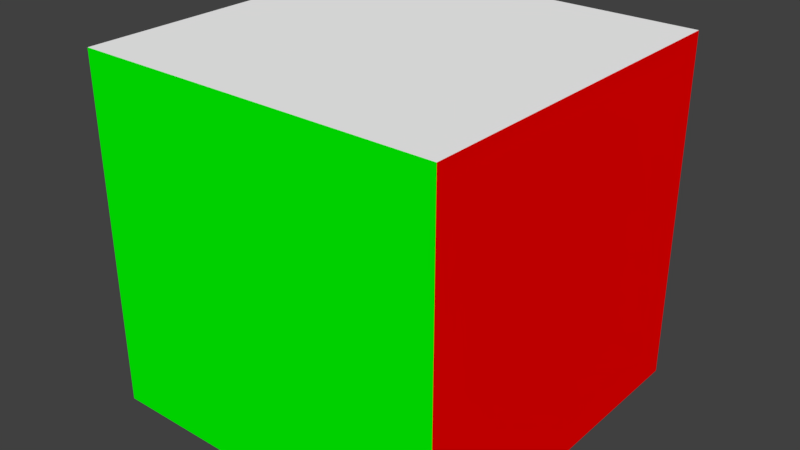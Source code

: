 # Source: avatar.blend  (saved by Blender 2.77.0; exported with 4.5.12 LTS)
import bpy
from mathutils import Matrix  # noqa: F401  (used for matrix-valued properties, if any)

bpy.ops.wm.read_factory_settings(use_empty=True)
scene = bpy.context.scene
scene.name = 'Scene'

# ---- collections
col_collection_1 = bpy.data.collections.new('Collection 1'); scene.collection.children.link(col_collection_1)

# ---- materials (node trees are filled in below, after node groups)
mat_white = bpy.data.materials.new('white')
mat_white.alpha_threshold = 0.0
mat_white.use_transparent_shadow = False
mat_white.diffuse_color = (1.0, 1.0, 1.0, 1.0)
mat_white.roughness = 0.5
mat_white.specular_intensity = 0.0
mat_white.line_color = (0.0, 0.0, 0.0, 1.0)
mat_red = bpy.data.materials.new('red')
mat_red.alpha_threshold = 0.0
mat_red.use_transparent_shadow = False
mat_red.diffuse_color = (1.0, 0.0, 0.0, 1.0)
mat_red.roughness = 0.5
mat_red.specular_intensity = 0.0
mat_blue = bpy.data.materials.new('blue')
mat_blue.alpha_threshold = 0.0
mat_blue.use_transparent_shadow = False
mat_blue.diffuse_color = (0.0, 0.0, 1.0, 1.0)
mat_blue.roughness = 0.5
mat_blue.specular_intensity = 0.0
mat_green = bpy.data.materials.new('green')
mat_green.alpha_threshold = 0.0
mat_green.use_transparent_shadow = False
mat_green.diffuse_color = (0.0, 1.0, 0.0, 1.0)
mat_green.roughness = 0.5
mat_green.specular_intensity = 0.0
mat_orange = bpy.data.materials.new('orange')
mat_orange.alpha_threshold = 0.0
mat_orange.use_transparent_shadow = False
mat_orange.diffuse_color = (1.0, 0.5, 0.0, 1.0)
mat_orange.roughness = 0.5
mat_orange.specular_intensity = 0.0
mat_yellow = bpy.data.materials.new('yellow')
mat_yellow.alpha_threshold = 0.0
mat_yellow.use_transparent_shadow = False
mat_yellow.diffuse_color = (1.0, 1.0, 0.0, 1.0)
mat_yellow.roughness = 0.5
mat_yellow.specular_intensity = 0.0

# ---- material node trees

# ---- world
world_world = bpy.data.worlds.new('World'); scene.world = world_world
world_world.color = (0.05088, 0.05088, 0.05088)
world_world.use_sun_shadow = False
world_world.sun_shadow_jitter_overblur = 0.0
world_world.cycles.sampling_method = 'MANUAL'

# ---- meshes
me_cube = bpy.data.meshes.new('Cube')
me_cube.from_pydata([(1.0, 1.0, -0.9314), (1.0, -1.0, -0.9314), (-1.0, -1.0, -0.9314), (-1.0, 1.0, -0.9314), (1.0, 1.0, 1.0), (1.0, -1.0, 1.0), (-1.0, -1.0, 1.0), (-1.0, 1.0, 1.0)], [], [(0, 1, 2, 3), (4, 7, 6, 5), (0, 4, 5, 1), (1, 5, 6, 2), (2, 6, 7, 3), (4, 0, 3, 7)])
me_cube.polygons.foreach_set('material_index', [5, 0, 1, 3, 4, 2])
me_cube.materials.append(mat_white)
me_cube.materials.append(mat_red)
me_cube.materials.append(mat_blue)
me_cube.materials.append(mat_green)
me_cube.materials.append(mat_orange)
me_cube.materials.append(mat_yellow)
me_cube.use_remesh_preserve_volume = False
me_cube.use_remesh_preserve_attributes = False
me_cube.use_mirror_vertex_groups = False
me_cube.update()

# ---- objects
ob_cube = bpy.data.objects.new('Cube', me_cube)

# ---- transforms, parenting, visibility, modifiers, constraints
ob_cube.location = (0.0, 0.0, 0.0)
ob_cube.lock_rotations_4d = False
ob_cube.empty_display_type = 'ARROWS'
ob_cube.lineart.crease_threshold = 0.0

# ---- collection membership
col_collection_1.objects.link(ob_cube)

# ---- scene / render settings (as saved in the file)
scene.frame_start = 1; scene.frame_end = 250; scene.frame_set(1)
scene.render.engine = 'BLENDER_EEVEE_NEXT'
scene.render.resolution_percentage = 50
scene.render.dither_intensity = 0.0
scene.cycles.use_denoising = False
scene.cycles.samples = 128
scene.cycles.sampling_pattern = 'TABULATED_SOBOL'
scene.cycles.light_sampling_threshold = 0.0
scene.cycles.use_adaptive_sampling = False
scene.cycles.use_light_tree = False
scene.cycles.blur_glossy = 0.0
scene.cycles.sample_clamp_indirect = 0.0
scene.view_settings.view_transform = 'Standard'
bpy.context.view_layer.update()

# ---- added for rendering (the .blend has no active camera and no usable light): camera, sun
cam_auto = bpy.data.cameras.new('AutoCamera')
cam_auto.lens = 50.0
cam_auto.sensor_width = 36.0
cam_auto.clip_end = 1000.0
ob_auto_camera = bpy.data.objects.new('AutoCamera', cam_auto)
scene.collection.objects.link(ob_auto_camera)
ob_auto_camera.location = (3.16887, -3.80265, 2.56938)
ob_auto_camera.rotation_euler = (1.09748, -7.21219e-08, 0.694738)
scene.camera = ob_auto_camera
light_auto_sun = bpy.data.lights.new('AutoSun', 'SUN')
light_auto_sun.energy = 3.0
light_auto_sun.angle = 0.0523599
ob_auto_sun = bpy.data.objects.new('AutoSun', light_auto_sun)
scene.collection.objects.link(ob_auto_sun)
ob_auto_sun.rotation_euler = (0.872665, 0.174533, 0.523599)
bpy.context.view_layer.update()
